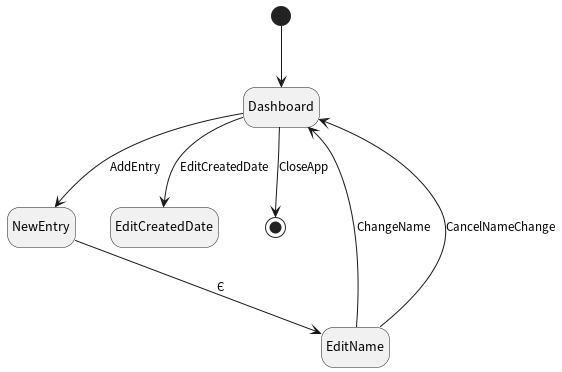

The diagram above was rendered by PlantUML. Its source (embedded in the PNG):
@startuml
hide empty description

[*] --> Dashboard

Dashboard --> NewEntry : AddEntry
Dashboard --> EditCreatedDate : EditCreatedDate
Dashboard --> [*] : CloseApp

NewEntry --> EditName : Є

EditName --> Dashboard : ChangeName
EditName --> Dashboard : CancelNameChange

@enduml